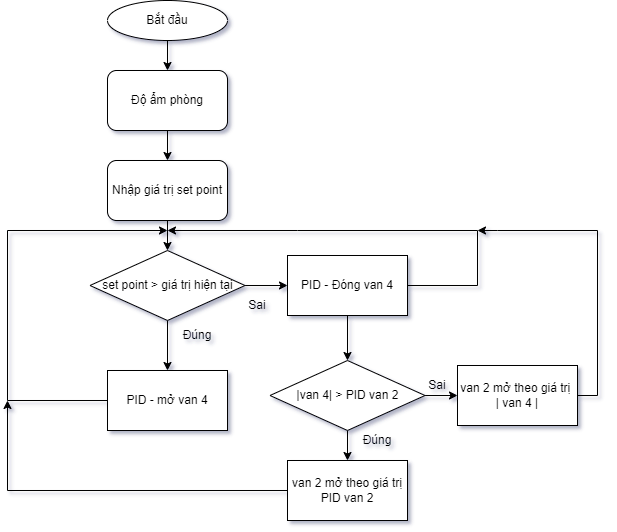

The diagram above was exported from draw.io. Its source (the exported page's mxGraphModel, read from the mxfile embedded in the PNG):
<mxGraphModel dx="1422" dy="875" grid="1" gridSize="10" guides="1" tooltips="1" connect="1" arrows="1" fold="1" page="1" pageScale="1" pageWidth="850" pageHeight="1100" math="0" shadow="0">
  <root>
    <mxCell id="0" />
    <mxCell id="1" parent="0" />
    <mxCell id="bayb-IgysxJFFiNxRh9U-8" style="edgeStyle=orthogonalEdgeStyle;rounded=0;orthogonalLoop=1;jettySize=auto;html=1;entryX=0.5;entryY=0;entryDx=0;entryDy=0;" parent="1" source="bayb-IgysxJFFiNxRh9U-1" target="bayb-IgysxJFFiNxRh9U-2" edge="1">
      <mxGeometry relative="1" as="geometry" />
    </mxCell>
    <mxCell id="bayb-IgysxJFFiNxRh9U-1" value="Bắt đầu" style="ellipse;whiteSpace=wrap;html=1;" parent="1" vertex="1">
      <mxGeometry x="270" y="240" width="120" height="40" as="geometry" />
    </mxCell>
    <mxCell id="bayb-IgysxJFFiNxRh9U-9" style="edgeStyle=orthogonalEdgeStyle;rounded=0;orthogonalLoop=1;jettySize=auto;html=1;entryX=0.5;entryY=0;entryDx=0;entryDy=0;" parent="1" source="bayb-IgysxJFFiNxRh9U-2" target="bayb-IgysxJFFiNxRh9U-4" edge="1">
      <mxGeometry relative="1" as="geometry" />
    </mxCell>
    <mxCell id="bayb-IgysxJFFiNxRh9U-2" value="Độ ẩm phòng" style="rounded=1;whiteSpace=wrap;html=1;" parent="1" vertex="1">
      <mxGeometry x="270" y="310" width="120" height="60" as="geometry" />
    </mxCell>
    <mxCell id="bayb-IgysxJFFiNxRh9U-10" style="edgeStyle=orthogonalEdgeStyle;rounded=0;orthogonalLoop=1;jettySize=auto;html=1;entryX=0.5;entryY=0;entryDx=0;entryDy=0;" parent="1" source="bayb-IgysxJFFiNxRh9U-4" target="bayb-IgysxJFFiNxRh9U-5" edge="1">
      <mxGeometry relative="1" as="geometry" />
    </mxCell>
    <mxCell id="bayb-IgysxJFFiNxRh9U-4" value="Nhập giá trị set point" style="rounded=1;whiteSpace=wrap;html=1;" parent="1" vertex="1">
      <mxGeometry x="270" y="400" width="120" height="60" as="geometry" />
    </mxCell>
    <mxCell id="bayb-IgysxJFFiNxRh9U-7" style="edgeStyle=orthogonalEdgeStyle;rounded=0;orthogonalLoop=1;jettySize=auto;html=1;entryX=0;entryY=0.5;entryDx=0;entryDy=0;" parent="1" source="bayb-IgysxJFFiNxRh9U-5" target="bayb-IgysxJFFiNxRh9U-6" edge="1">
      <mxGeometry relative="1" as="geometry" />
    </mxCell>
    <mxCell id="bayb-IgysxJFFiNxRh9U-12" style="edgeStyle=orthogonalEdgeStyle;rounded=0;orthogonalLoop=1;jettySize=auto;html=1;entryX=0.5;entryY=0;entryDx=0;entryDy=0;" parent="1" source="bayb-IgysxJFFiNxRh9U-5" target="bayb-IgysxJFFiNxRh9U-11" edge="1">
      <mxGeometry relative="1" as="geometry" />
    </mxCell>
    <mxCell id="bayb-IgysxJFFiNxRh9U-5" value="set point &amp;gt; giá trị hiện tại" style="rhombus;whiteSpace=wrap;html=1;" parent="1" vertex="1">
      <mxGeometry x="252.5" y="490" width="155" height="70" as="geometry" />
    </mxCell>
    <mxCell id="bayb-IgysxJFFiNxRh9U-17" style="edgeStyle=orthogonalEdgeStyle;rounded=0;orthogonalLoop=1;jettySize=auto;html=1;entryX=0.5;entryY=0;entryDx=0;entryDy=0;" parent="1" source="bayb-IgysxJFFiNxRh9U-6" target="bayb-IgysxJFFiNxRh9U-19" edge="1">
      <mxGeometry relative="1" as="geometry">
        <mxPoint x="510" y="590" as="targetPoint" />
      </mxGeometry>
    </mxCell>
    <mxCell id="ZFh7Eb51e_EN70UjpT03-2" style="edgeStyle=orthogonalEdgeStyle;rounded=0;orthogonalLoop=1;jettySize=auto;html=1;" edge="1" parent="1" source="bayb-IgysxJFFiNxRh9U-6">
      <mxGeometry relative="1" as="geometry">
        <mxPoint x="330" y="470" as="targetPoint" />
        <Array as="points">
          <mxPoint x="640" y="525" />
          <mxPoint x="640" y="470" />
          <mxPoint x="460" y="470" />
        </Array>
      </mxGeometry>
    </mxCell>
    <mxCell id="bayb-IgysxJFFiNxRh9U-6" value="PID - Đóng van 4" style="rounded=0;whiteSpace=wrap;html=1;" parent="1" vertex="1">
      <mxGeometry x="450" y="495" width="120" height="60" as="geometry" />
    </mxCell>
    <mxCell id="ZFh7Eb51e_EN70UjpT03-1" style="edgeStyle=orthogonalEdgeStyle;rounded=0;orthogonalLoop=1;jettySize=auto;html=1;" edge="1" parent="1" source="bayb-IgysxJFFiNxRh9U-11">
      <mxGeometry relative="1" as="geometry">
        <mxPoint x="330" y="470" as="targetPoint" />
        <Array as="points">
          <mxPoint x="170" y="640" />
          <mxPoint x="170" y="470" />
        </Array>
      </mxGeometry>
    </mxCell>
    <mxCell id="bayb-IgysxJFFiNxRh9U-11" value="PID - mở van 4" style="rounded=0;whiteSpace=wrap;html=1;" parent="1" vertex="1">
      <mxGeometry x="270" y="610" width="120" height="60" as="geometry" />
    </mxCell>
    <mxCell id="bayb-IgysxJFFiNxRh9U-13" value="Đúng" style="text;html=1;strokeColor=none;fillColor=none;align=center;verticalAlign=middle;whiteSpace=wrap;rounded=0;" parent="1" vertex="1">
      <mxGeometry x="330" y="560" width="60" height="30" as="geometry" />
    </mxCell>
    <mxCell id="bayb-IgysxJFFiNxRh9U-14" value="Sai" style="text;html=1;strokeColor=none;fillColor=none;align=center;verticalAlign=middle;whiteSpace=wrap;rounded=0;" parent="1" vertex="1">
      <mxGeometry x="390" y="530" width="60" height="30" as="geometry" />
    </mxCell>
    <mxCell id="bayb-IgysxJFFiNxRh9U-20" style="edgeStyle=orthogonalEdgeStyle;rounded=0;orthogonalLoop=1;jettySize=auto;html=1;" parent="1" source="bayb-IgysxJFFiNxRh9U-19" edge="1">
      <mxGeometry relative="1" as="geometry">
        <mxPoint x="510" y="700" as="targetPoint" />
      </mxGeometry>
    </mxCell>
    <mxCell id="bayb-IgysxJFFiNxRh9U-22" style="edgeStyle=orthogonalEdgeStyle;rounded=0;orthogonalLoop=1;jettySize=auto;html=1;" parent="1" source="bayb-IgysxJFFiNxRh9U-19" edge="1">
      <mxGeometry relative="1" as="geometry">
        <mxPoint x="620" y="635" as="targetPoint" />
      </mxGeometry>
    </mxCell>
    <mxCell id="bayb-IgysxJFFiNxRh9U-19" value="|van 4| &amp;gt; PID van 2" style="rhombus;whiteSpace=wrap;html=1;" parent="1" vertex="1">
      <mxGeometry x="432.5" y="600" width="155" height="70" as="geometry" />
    </mxCell>
    <mxCell id="ZFh7Eb51e_EN70UjpT03-3" style="edgeStyle=orthogonalEdgeStyle;rounded=0;orthogonalLoop=1;jettySize=auto;html=1;" edge="1" parent="1" source="bayb-IgysxJFFiNxRh9U-21">
      <mxGeometry relative="1" as="geometry">
        <mxPoint x="170" y="640" as="targetPoint" />
      </mxGeometry>
    </mxCell>
    <mxCell id="bayb-IgysxJFFiNxRh9U-21" value="van 2 mở theo giá trị PID van 2" style="rounded=0;whiteSpace=wrap;html=1;" parent="1" vertex="1">
      <mxGeometry x="450" y="700" width="120" height="60" as="geometry" />
    </mxCell>
    <mxCell id="ZFh7Eb51e_EN70UjpT03-4" style="edgeStyle=orthogonalEdgeStyle;rounded=0;orthogonalLoop=1;jettySize=auto;html=1;" edge="1" parent="1" source="bayb-IgysxJFFiNxRh9U-23">
      <mxGeometry relative="1" as="geometry">
        <mxPoint x="640" y="470" as="targetPoint" />
        <Array as="points">
          <mxPoint x="760" y="635" />
          <mxPoint x="760" y="470" />
          <mxPoint x="660" y="470" />
        </Array>
      </mxGeometry>
    </mxCell>
    <mxCell id="bayb-IgysxJFFiNxRh9U-23" value="van 2 mở theo giá trị&amp;nbsp;&lt;br&gt;| van 4 |" style="rounded=0;whiteSpace=wrap;html=1;" parent="1" vertex="1">
      <mxGeometry x="620" y="605" width="120" height="60" as="geometry" />
    </mxCell>
    <mxCell id="bayb-IgysxJFFiNxRh9U-24" value="Đúng" style="text;html=1;strokeColor=none;fillColor=none;align=center;verticalAlign=middle;whiteSpace=wrap;rounded=0;" parent="1" vertex="1">
      <mxGeometry x="510" y="665" width="60" height="30" as="geometry" />
    </mxCell>
    <mxCell id="bayb-IgysxJFFiNxRh9U-25" value="Sai" style="text;html=1;strokeColor=none;fillColor=none;align=center;verticalAlign=middle;whiteSpace=wrap;rounded=0;" parent="1" vertex="1">
      <mxGeometry x="570" y="610" width="60" height="30" as="geometry" />
    </mxCell>
  </root>
</mxGraphModel>